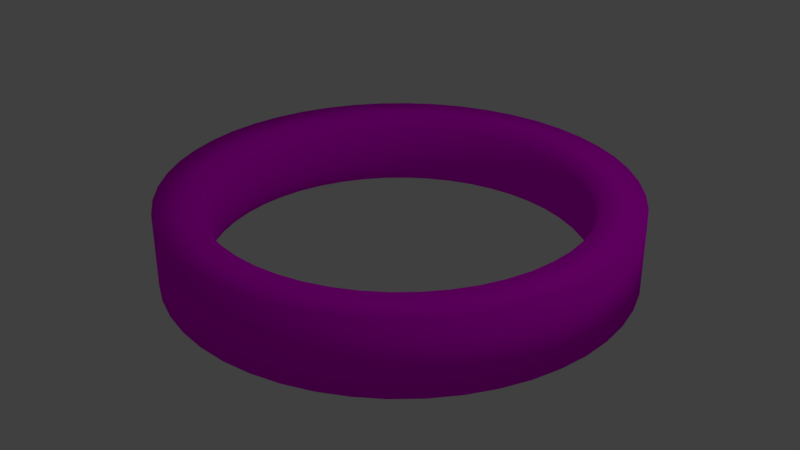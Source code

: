 # Source: 125_decoupler.blend  (saved by Blender 2.78.0; exported with 4.5.12 LTS)
import bpy
from mathutils import Matrix  # noqa: F401  (used for matrix-valued properties, if any)

bpy.ops.wm.read_factory_settings(use_empty=True)
scene = bpy.context.scene
scene.name = 'Scene'

# ---- collections
col_collection_1 = bpy.data.collections.new('Collection 1'); scene.collection.children.link(col_collection_1)

# ---- images (referenced by path relative to the original .blend; pixels are not part of the script)
import os
ASSET_DIR = os.environ.get("B2B_ASSET_DIR", "")  # directory of the original .blend (textures are referenced by path, not embedded)
HERE = os.path.dirname(os.path.abspath(__file__))  # packed textures are extracted next to this script under _unpacked/

def load_image(name, relpath, width, height, colorspace="sRGB"):
    """Load a texture the original file referenced (path relative to the .blend, or extracted next to this script)."""
    p = next((c for c in (os.path.join(HERE, relpath), os.path.join(ASSET_DIR, relpath)) if relpath and os.path.exists(c)), "")
    if p:
        img = bpy.data.images.load(p, check_existing=True)
        img.name = name
    else:  # same state as the original file: an image datablock whose file is absent (Cycles renders it pink)
        img = bpy.data.images.new(name, width, height)
        img.source = "FILE"
        img.filepath = "//" + (relpath or name)
    img.colorspace_settings.name = colorspace
    return img
img_decoupler = load_image('decoupler', '125_decoupler.png', 1024, 1024, 'sRGB')

# ---- materials (node trees are filled in below, after node groups)
mat_material = bpy.data.materials.new('Material')
mat_material.alpha_threshold = 0.0
mat_material.roughness = 0.5
mat_material.line_color = (0.0, 0.0, 0.0, 1.0)

# ---- material node trees
mat_material.use_nodes = True; mat_material.node_tree.nodes.clear()
_N = mat_material.node_tree.nodes; _L = mat_material.node_tree.links
n0 = _N.new('ShaderNodeOutputMaterial'); n0.name = 'Material Output'; n0.location = (300, 300)
n1 = _N.new('ShaderNodeBsdfDiffuse'); n1.name = 'Diffuse BSDF'; n1.location = (10, 300)
n2 = _N.new('ShaderNodeTexImage'); n2.name = 'Image Texture'; n2.location = (-200, 277)
n2.width = 140
n2.image = img_decoupler
_L.new(n1.outputs[0], n0.inputs[0])
_L.new(n2.outputs[0], n1.inputs[0])
n0.is_active_output = True

# ---- world
world_world = bpy.data.worlds.new('World'); scene.world = world_world
world_world.color = (0.05088, 0.05088, 0.05088)
world_world.use_sun_shadow = False
world_world.sun_shadow_jitter_overblur = 0.0
world_world.cycles.sampling_method = 'MANUAL'

# ---- lights
light_lamp = bpy.data.lights.new('Lamp', 'POINT')
light_lamp.transmission_factor = 0.0
light_lamp.cutoff_distance = 30.0
light_lamp.energy = 100.0
light_lamp.shadow_buffer_clip_start = 1.001
light_lamp.shadow_soft_size = 0.1
light_lamp.shadow_maximum_resolution = 0.006
light_lamp.use_absolute_resolution = True

# ---- meshes
me_torus = bpy.data.meshes.new('Torus')
me_torus.from_pydata([(1.365, 0.0, 0.2165), (1.115, 0.0, 0.2165), (1.115, 0.0, -0.2165), (1.365, 0.0, -0.2165), (1.353, 0.1782, 0.2165), (1.105, 0.1455, 0.2165), (1.105, 0.1455, -0.2165), (1.353, 0.1782, -0.2165), (1.318, 0.3533, 0.2165), (1.077, 0.2886, 0.2165), (1.077, 0.2886, -0.2165), (1.318, 0.3533, -0.2165), (1.261, 0.5224, 0.2165), (1.03, 0.4267, 0.2165), (1.03, 0.4267, -0.2165), (1.261, 0.5224, -0.2165), (1.182, 0.6825, 0.2165), (0.9656, 0.5575, 0.2165), (0.9656, 0.5575, -0.2165), (1.182, 0.6825, -0.2165), (1.083, 0.831, 0.2165), (0.8846, 0.6788, 0.2165), (0.8846, 0.6788, -0.2165), (1.083, 0.831, -0.2165), (0.9652, 0.9652, 0.2165), (0.7884, 0.7884, 0.2165), (0.7884, 0.7884, -0.2165), (0.9652, 0.9652, -0.2165), (0.831, 1.083, 0.2165), (0.6788, 0.8846, 0.2165), (0.6788, 0.8846, -0.2165), (0.831, 1.083, -0.2165), (0.6825, 1.182, 0.2165), (0.5575, 0.9656, 0.2165), (0.5575, 0.9656, -0.2165), (0.6825, 1.182, -0.2165), (0.5224, 1.261, 0.2165), (0.4267, 1.03, 0.2165), (0.4267, 1.03, -0.2165), (0.5224, 1.261, -0.2165), (0.3533, 1.318, 0.2165), (0.2886, 1.077, 0.2165), (0.2886, 1.077, -0.2165), (0.3533, 1.318, -0.2165), (0.1782, 1.353, 0.2165), (0.1455, 1.105, 0.2165), (0.1455, 1.105, -0.2165), (0.1782, 1.353, -0.2165), (1.192e-07, 1.365, 0.2165), (5.96e-08, 1.115, 0.2165), (5.96e-08, 1.115, -0.2165), (1.192e-07, 1.365, -0.2165), (-0.1782, 1.353, 0.2165), (-0.1455, 1.105, 0.2165), (-0.1455, 1.105, -0.2165), (-0.1782, 1.353, -0.2165), (-0.3533, 1.318, 0.2165), (-0.2886, 1.077, 0.2165), (-0.2886, 1.077, -0.2165), (-0.3533, 1.318, -0.2165), (-0.5224, 1.261, 0.2165), (-0.4267, 1.03, 0.2165), (-0.4267, 1.03, -0.2165), (-0.5224, 1.261, -0.2165), (-0.6825, 1.182, 0.2165), (-0.5575, 0.9656, 0.2165), (-0.5575, 0.9656, -0.2165), (-0.6825, 1.182, -0.2165), (-0.831, 1.083, 0.2165), (-0.6788, 0.8846, 0.2165), (-0.6788, 0.8846, -0.2165), (-0.831, 1.083, -0.2165), (-0.9652, 0.9652, 0.2165), (-0.7884, 0.7884, 0.2165), (-0.7884, 0.7884, -0.2165), (-0.9652, 0.9652, -0.2165), (-1.083, 0.831, 0.2165), (-0.8846, 0.6788, 0.2165), (-0.8846, 0.6788, -0.2165), (-1.083, 0.831, -0.2165), (-1.182, 0.6825, 0.2165), (-0.9656, 0.5575, 0.2165), (-0.9656, 0.5575, -0.2165), (-1.182, 0.6825, -0.2165), (-1.261, 0.5224, 0.2165), (-1.03, 0.4267, 0.2165), (-1.03, 0.4267, -0.2165), (-1.261, 0.5224, -0.2165), (-1.318, 0.3533, 0.2165), (-1.077, 0.2886, 0.2165), (-1.077, 0.2886, -0.2165), (-1.318, 0.3533, -0.2165), (-1.353, 0.1782, 0.2165), (-1.105, 0.1455, 0.2165), (-1.105, 0.1455, -0.2165), (-1.353, 0.1782, -0.2165), (-1.365, 1.193e-07, 0.2165), (-1.115, 9.748e-08, 0.2165), (-1.115, 9.748e-08, -0.2165), (-1.365, 1.193e-07, -0.2165), (-1.353, -0.1782, 0.2165), (-1.105, -0.1455, 0.2165), (-1.105, -0.1455, -0.2165), (-1.353, -0.1782, -0.2165), (-1.318, -0.3533, 0.2165), (-1.077, -0.2886, 0.2165), (-1.077, -0.2886, -0.2165), (-1.318, -0.3533, -0.2165), (-1.261, -0.5224, 0.2165), (-1.03, -0.4267, 0.2165), (-1.03, -0.4267, -0.2165), (-1.261, -0.5224, -0.2165), (-1.182, -0.6825, 0.2165), (-0.9656, -0.5575, 0.2165), (-0.9656, -0.5575, -0.2165), (-1.182, -0.6825, -0.2165), (-1.083, -0.831, 0.2165), (-0.8846, -0.6788, 0.2165), (-0.8846, -0.6788, -0.2165), (-1.083, -0.831, -0.2165), (-0.9652, -0.9652, 0.2165), (-0.7884, -0.7884, 0.2165), (-0.7884, -0.7884, -0.2165), (-0.9652, -0.9652, -0.2165), (-0.831, -1.083, 0.2165), (-0.6788, -0.8846, 0.2165), (-0.6788, -0.8846, -0.2165), (-0.831, -1.083, -0.2165), (-0.6825, -1.182, 0.2165), (-0.5575, -0.9656, 0.2165), (-0.5575, -0.9656, -0.2165), (-0.6825, -1.182, -0.2165), (-0.5224, -1.261, 0.2165), (-0.4267, -1.03, 0.2165), (-0.4267, -1.03, -0.2165), (-0.5224, -1.261, -0.2165), (-0.3533, -1.318, 0.2165), (-0.2886, -1.077, 0.2165), (-0.2886, -1.077, -0.2165), (-0.3533, -1.318, -0.2165), (-0.1782, -1.353, 0.2165), (-0.1455, -1.105, 0.2165), (-0.1455, -1.105, -0.2165), (-0.1782, -1.353, -0.2165), (1.192e-07, -1.365, 0.2165), (5.96e-08, -1.115, 0.2165), (5.96e-08, -1.115, -0.2165), (1.192e-07, -1.365, -0.2165), (0.1782, -1.353, 0.2165), (0.1455, -1.105, 0.2165), (0.1455, -1.105, -0.2165), (0.1782, -1.353, -0.2165), (0.3533, -1.318, 0.2165), (0.2886, -1.077, 0.2165), (0.2886, -1.077, -0.2165), (0.3533, -1.318, -0.2165), (0.5224, -1.261, 0.2165), (0.4267, -1.03, 0.2165), (0.4267, -1.03, -0.2165), (0.5224, -1.261, -0.2165), (0.6825, -1.182, 0.2165), (0.5575, -0.9656, 0.2165), (0.5575, -0.9656, -0.2165), (0.6825, -1.182, -0.2165), (0.831, -1.083, 0.2165), (0.6788, -0.8846, 0.2165), (0.6788, -0.8846, -0.2165), (0.831, -1.083, -0.2165), (0.9652, -0.9652, 0.2165), (0.7884, -0.7884, 0.2165), (0.7884, -0.7884, -0.2165), (0.9652, -0.9652, -0.2165), (1.083, -0.831, 0.2165), (0.8846, -0.6788, 0.2165), (0.8846, -0.6788, -0.2165), (1.083, -0.831, -0.2165), (1.182, -0.6825, 0.2165), (0.9656, -0.5575, 0.2165), (0.9656, -0.5575, -0.2165), (1.182, -0.6825, -0.2165), (1.261, -0.5224, 0.2165), (1.03, -0.4267, 0.2165), (1.03, -0.4267, -0.2165), (1.261, -0.5224, -0.2165), (1.318, -0.3533, 0.2165), (1.077, -0.2886, 0.2165), (1.077, -0.2886, -0.2165), (1.318, -0.3533, -0.2165), (1.353, -0.1782, 0.2165), (1.105, -0.1455, 0.2165), (1.105, -0.1455, -0.2165), (1.353, -0.1782, -0.2165), (1.08, 0.0, 0.1562), (1.08, 0.0, -0.1562), (1.047, 0.0, 0.05716), (1.047, 0.0, -0.05716), (1.071, 0.141, -0.1562), (1.071, 0.141, 0.1562), (1.038, 0.1367, -0.05716), (1.038, 0.1367, 0.05716), (1.043, 0.2796, -0.1562), (1.043, 0.2796, 0.1562), (1.011, 0.271, -0.05716), (1.011, 0.271, 0.05716), (0.9979, 0.4134, -0.1562), (0.9979, 0.4134, 0.1562), (0.9674, 0.4007, -0.05716), (0.9674, 0.4007, 0.05716), (0.9354, 0.5401, 0.1562), (0.9354, 0.5401, -0.1562), (0.9069, 0.5236, 0.05716), (0.9069, 0.5236, -0.05716), (0.8569, 0.6576, 0.1562), (0.8569, 0.6576, -0.1562), (0.8308, 0.6375, 0.05716), (0.8308, 0.6375, -0.05716), (0.7638, 0.7638, -0.1562), (0.7638, 0.7638, 0.1562), (0.7405, 0.7405, -0.05716), (0.7405, 0.7405, 0.05716), (0.6576, 0.8569, -0.1562), (0.6576, 0.8569, 0.1562), (0.6375, 0.8308, -0.05716), (0.6375, 0.8308, 0.05716), (0.5401, 0.9354, -0.1562), (0.5401, 0.9354, 0.1562), (0.5236, 0.9069, -0.05716), (0.5236, 0.9069, 0.05716), (0.4134, 0.9979, 0.1562), (0.4134, 0.9979, -0.1562), (0.4007, 0.9674, 0.05716), (0.4007, 0.9674, -0.05716), (0.2796, 1.043, -0.1562), (0.2796, 1.043, 0.1562), (0.271, 1.011, -0.05716), (0.271, 1.011, 0.05716), (0.141, 1.071, -0.1562), (0.141, 1.071, 0.1562), (0.1367, 1.038, -0.05716), (0.1367, 1.038, 0.05716), (6.791e-08, 1.08, 0.1562), (6.791e-08, 1.08, -0.1562), (7.579e-08, 1.047, 0.05716), (7.579e-08, 1.047, -0.05716), (-0.141, 1.071, 0.1562), (-0.141, 1.071, -0.1562), (-0.1367, 1.038, 0.05716), (-0.1367, 1.038, -0.05716), (-0.2796, 1.043, -0.1562), (-0.2796, 1.043, 0.1562), (-0.271, 1.011, -0.05716), (-0.271, 1.011, 0.05716), (-0.4134, 0.9979, 0.1562), (-0.4134, 0.9979, -0.1562), (-0.4007, 0.9674, 0.05716), (-0.4007, 0.9674, -0.05716), (-0.5401, 0.9354, 0.1562), (-0.5401, 0.9354, -0.1562), (-0.5236, 0.9069, 0.05716), (-0.5236, 0.9069, -0.05716), (-0.6576, 0.8569, 0.1562), (-0.6576, 0.8569, -0.1562), (-0.6375, 0.8308, 0.05716), (-0.6375, 0.8308, -0.05716), (-0.7638, 0.7638, 0.1562), (-0.7638, 0.7638, -0.1562), (-0.7405, 0.7405, 0.05716), (-0.7405, 0.7405, -0.05716), (-0.8569, 0.6576, -0.1562), (-0.8569, 0.6576, 0.1562), (-0.8308, 0.6375, -0.05716), (-0.8308, 0.6375, 0.05716), (-0.9354, 0.5401, 0.1562), (-0.9354, 0.5401, -0.1562), (-0.9069, 0.5236, 0.05716), (-0.9069, 0.5236, -0.05716), (-0.9979, 0.4134, -0.1562), (-0.9979, 0.4134, 0.1562), (-0.9674, 0.4007, -0.05716), (-0.9674, 0.4007, 0.05716), (-1.043, 0.2796, -0.1562), (-1.043, 0.2796, 0.1562), (-1.011, 0.271, -0.05716), (-1.011, 0.271, 0.05716), (-1.071, 0.141, 0.1562), (-1.071, 0.141, -0.1562), (-1.038, 0.1367, 0.05716), (-1.038, 0.1367, -0.05716), (-1.08, 9.443e-08, -0.1562), (-1.08, 9.443e-08, 0.1562), (-1.047, 9.174e-08, -0.05716), (-1.047, 9.174e-08, 0.05716), (-1.071, -0.141, -0.1562), (-1.071, -0.141, 0.1562), (-1.038, -0.1367, -0.05716), (-1.038, -0.1367, 0.05716), (-1.043, -0.2796, 0.1562), (-1.043, -0.2796, -0.1562), (-1.011, -0.271, 0.05716), (-1.011, -0.271, -0.05716), (-0.9979, -0.4134, -0.1562), (-0.9979, -0.4134, 0.1562), (-0.9674, -0.4007, -0.05716), (-0.9674, -0.4007, 0.05716), (-0.9354, -0.5401, 0.1562), (-0.9354, -0.5401, -0.1562), (-0.9069, -0.5236, 0.05716), (-0.9069, -0.5236, -0.05716), (-0.8569, -0.6576, -0.1562), (-0.8569, -0.6576, 0.1562), (-0.8308, -0.6375, -0.05716), (-0.8308, -0.6375, 0.05716), (-0.7638, -0.7638, -0.1562), (-0.7638, -0.7638, 0.1562), (-0.7405, -0.7405, -0.05716), (-0.7405, -0.7405, 0.05716), (-0.6576, -0.8569, -0.1562), (-0.6576, -0.8569, 0.1562), (-0.6375, -0.8308, -0.05716), (-0.6375, -0.8308, 0.05716), (-0.5401, -0.9354, 0.1562), (-0.5401, -0.9354, -0.1562), (-0.5236, -0.9069, 0.05716), (-0.5236, -0.9069, -0.05716), (-0.4134, -0.9979, 0.1562), (-0.4134, -0.9979, -0.1562), (-0.4007, -0.9674, 0.05716), (-0.4007, -0.9674, -0.05716), (-0.2796, -1.043, -0.1562), (-0.2796, -1.043, 0.1562), (-0.271, -1.011, -0.05716), (-0.271, -1.011, 0.05716), (-0.141, -1.071, 0.1562), (-0.141, -1.071, -0.1562), (-0.1367, -1.038, 0.05716), (-0.1367, -1.038, -0.05716), (6.791e-08, -1.08, 0.1562), (6.791e-08, -1.08, -0.1562), (7.59e-08, -1.047, 0.05716), (7.59e-08, -1.047, -0.05716), (0.141, -1.071, 0.1562), (0.141, -1.071, -0.1562), (0.1367, -1.038, 0.05716), (0.1367, -1.038, -0.05716), (0.2796, -1.043, 0.1562), (0.2796, -1.043, -0.1562), (0.271, -1.011, 0.05716), (0.271, -1.011, -0.05716), (0.4134, -0.9979, -0.1562), (0.4134, -0.9979, 0.1562), (0.4007, -0.9674, -0.05716), (0.4007, -0.9674, 0.05716), (0.5401, -0.9354, 0.1562), (0.5401, -0.9354, -0.1562), (0.5236, -0.9069, 0.05716), (0.5236, -0.9069, -0.05716), (0.6576, -0.8569, 0.1562), (0.6576, -0.8569, -0.1562), (0.6375, -0.8308, 0.05716), (0.6375, -0.8308, -0.05716), (0.7638, -0.7638, 0.1562), (0.7638, -0.7638, -0.1562), (0.7405, -0.7405, 0.05716), (0.7405, -0.7405, -0.05716), (0.8569, -0.6576, -0.1562), (0.8569, -0.6576, 0.1562), (0.8308, -0.6375, -0.05716), (0.8308, -0.6375, 0.05716), (0.9354, -0.5401, -0.1562), (0.9354, -0.5401, 0.1562), (0.9069, -0.5236, -0.05716), (0.9069, -0.5236, 0.05716), (0.9979, -0.4134, -0.1562), (0.9979, -0.4134, 0.1562), (0.9674, -0.4007, -0.05716), (0.9674, -0.4007, 0.05716), (1.043, -0.2796, 0.1562), (1.043, -0.2796, -0.1562), (1.011, -0.271, 0.05716), (1.011, -0.271, -0.05716), (1.071, -0.141, -0.1562), (1.071, -0.141, 0.1562), (1.038, -0.1367, -0.05716), (1.038, -0.1367, 0.05716)], [], [(103, 107, 104, 100), (0, 4, 5, 1), (5, 9, 201, 197), (1, 5, 197, 192), (2, 6, 7, 3), (87, 91, 88, 84), (4, 8, 9, 5), (196, 200, 10, 6), (200, 204, 14, 10), (6, 10, 11, 7), (67, 71, 68, 64), (8, 12, 13, 9), (204, 209, 18, 14), (9, 13, 205, 201), (10, 14, 15, 11), (139, 143, 140, 136), (12, 16, 17, 13), (209, 213, 22, 18), (13, 17, 208, 205), (14, 18, 19, 15), (43, 47, 44, 40), (16, 20, 21, 17), (213, 216, 26, 22), (17, 21, 212, 208), (18, 22, 23, 19), (135, 139, 136, 132), (20, 24, 25, 21), (25, 29, 221, 217), (21, 25, 217, 212), (22, 26, 27, 23), (83, 87, 84, 80), (24, 28, 29, 25), (216, 220, 30, 26), (220, 224, 34, 30), (26, 30, 31, 27), (15, 19, 16, 12), (28, 32, 33, 29), (224, 229, 38, 34), (29, 33, 225, 221), (30, 34, 35, 31), (19, 23, 20, 16), (32, 36, 37, 33), (229, 232, 42, 38), (33, 37, 228, 225), (34, 38, 39, 35), (7, 11, 8, 4), (36, 40, 41, 37), (41, 45, 237, 233), (37, 41, 233, 228), (38, 42, 43, 39), (0, 3, 7, 4), (40, 44, 45, 41), (232, 236, 46, 42), (45, 49, 240, 237), (42, 46, 47, 43), (79, 83, 80, 76), (44, 48, 49, 45), (236, 241, 50, 46), (241, 245, 54, 50), (46, 50, 51, 47), (11, 15, 12, 8), (48, 52, 53, 49), (53, 57, 249, 244), (49, 53, 244, 240), (50, 54, 55, 51), (187, 191, 188, 184), (52, 56, 57, 53), (245, 248, 58, 54), (248, 253, 62, 58), (54, 58, 59, 55), (151, 155, 152, 148), (56, 60, 61, 57), (61, 65, 256, 252), (57, 61, 252, 249), (58, 62, 63, 59), (47, 51, 48, 44), (60, 64, 65, 61), (253, 257, 66, 62), (65, 69, 260, 256), (62, 66, 67, 63), (27, 31, 28, 24), (64, 68, 69, 65), (257, 261, 70, 66), (261, 265, 74, 70), (66, 70, 71, 67), (39, 43, 40, 36), (68, 72, 73, 69), (73, 77, 269, 264), (69, 73, 264, 260), (70, 74, 75, 71), (155, 159, 156, 152), (72, 76, 77, 73), (265, 268, 78, 74), (268, 273, 82, 78), (74, 78, 79, 75), (31, 35, 32, 28), (76, 80, 81, 77), (81, 85, 277, 272), (77, 81, 272, 269), (78, 82, 83, 79), (111, 115, 112, 108), (80, 84, 85, 81), (273, 276, 86, 82), (276, 280, 90, 86), (82, 86, 87, 83), (123, 127, 124, 120), (84, 88, 89, 85), (280, 285, 94, 90), (85, 89, 281, 277), (86, 90, 91, 87), (191, 3, 0, 188), (88, 92, 93, 89), (93, 97, 289, 284), (89, 93, 284, 281), (90, 94, 95, 91), (143, 147, 144, 140), (92, 96, 97, 93), (285, 288, 98, 94), (288, 292, 102, 98), (94, 98, 99, 95), (75, 79, 76, 72), (96, 100, 101, 97), (292, 297, 106, 102), (97, 101, 293, 289), (98, 102, 103, 99), (23, 27, 24, 20), (100, 104, 105, 101), (105, 109, 301, 296), (101, 105, 296, 293), (102, 106, 107, 103), (167, 171, 168, 164), (104, 108, 109, 105), (297, 300, 110, 106), (300, 305, 114, 110), (106, 110, 111, 107), (127, 131, 128, 124), (108, 112, 113, 109), (113, 117, 309, 304), (109, 113, 304, 301), (110, 114, 115, 111), (183, 187, 184, 180), (112, 116, 117, 113), (305, 308, 118, 114), (308, 312, 122, 118), (114, 118, 119, 115), (35, 39, 36, 32), (116, 120, 121, 117), (312, 316, 126, 122), (117, 121, 313, 309), (118, 122, 123, 119), (120, 124, 125, 121), (125, 129, 320, 317), (121, 125, 317, 313), (122, 126, 127, 123), (95, 99, 96, 92), (124, 128, 129, 125), (316, 321, 130, 126), (321, 325, 134, 130), (126, 130, 131, 127), (163, 167, 164, 160), (128, 132, 133, 129), (133, 137, 329, 324), (129, 133, 324, 320), (130, 134, 135, 131), (55, 59, 56, 52), (132, 136, 137, 133), (325, 328, 138, 134), (328, 333, 142, 138), (134, 138, 139, 135), (115, 119, 116, 112), (136, 140, 141, 137), (333, 337, 146, 142), (137, 141, 332, 329), (138, 142, 143, 139), (159, 163, 160, 156), (140, 144, 145, 141), (337, 341, 150, 146), (141, 145, 336, 332), (142, 146, 147, 143), (131, 135, 132, 128), (144, 148, 149, 145), (341, 345, 154, 150), (145, 149, 340, 336), (146, 150, 151, 147), (171, 175, 172, 168), (148, 152, 153, 149), (153, 157, 349, 344), (149, 153, 344, 340), (150, 154, 155, 151), (59, 63, 60, 56), (152, 156, 157, 153), (345, 348, 158, 154), (348, 353, 162, 158), (154, 158, 159, 155), (179, 183, 180, 176), (156, 160, 161, 157), (353, 357, 166, 162), (157, 161, 352, 349), (158, 162, 163, 159), (175, 179, 176, 172), (160, 164, 165, 161), (357, 361, 170, 166), (161, 165, 356, 352), (162, 166, 167, 163), (71, 75, 72, 68), (164, 168, 169, 165), (169, 173, 365, 360), (165, 169, 360, 356), (166, 170, 171, 167), (119, 123, 120, 116), (168, 172, 173, 169), (361, 364, 174, 170), (173, 177, 369, 365), (170, 174, 175, 171), (51, 55, 52, 48), (172, 176, 177, 173), (364, 368, 178, 174), (368, 372, 182, 178), (174, 178, 179, 175), (63, 67, 64, 60), (176, 180, 181, 177), (372, 377, 186, 182), (177, 181, 373, 369), (178, 182, 183, 179), (99, 103, 100, 96), (180, 184, 185, 181), (377, 380, 190, 186), (181, 185, 376, 373), (182, 186, 187, 183), (107, 111, 108, 104), (184, 188, 189, 185), (185, 189, 381, 376), (186, 190, 191, 187), (147, 151, 148, 144), (188, 0, 1, 189), (380, 193, 2, 190), (193, 196, 6, 2), (190, 2, 3, 191), (91, 95, 92, 88), (225, 228, 230, 227), (227, 230, 231, 226), (226, 231, 229, 224), (205, 208, 210, 207), (207, 210, 211, 206), (206, 211, 209, 204), (301, 304, 306, 303), (303, 306, 307, 302), (302, 307, 305, 300), (329, 332, 334, 331), (331, 334, 335, 330), (330, 335, 333, 328), (193, 380, 382, 195), (195, 382, 383, 194), (194, 383, 381, 192), (349, 352, 354, 351), (351, 354, 355, 350), (350, 355, 353, 348), (208, 212, 214, 210), (210, 214, 215, 211), (211, 215, 213, 209), (281, 284, 286, 283), (283, 286, 287, 282), (282, 287, 285, 280), (317, 320, 322, 319), (319, 322, 323, 318), (318, 323, 321, 316), (221, 225, 227, 223), (223, 227, 226, 222), (222, 226, 224, 220), (373, 376, 378, 375), (375, 378, 379, 374), (374, 379, 377, 372), (249, 252, 254, 251), (251, 254, 255, 250), (250, 255, 253, 248), (269, 272, 274, 271), (271, 274, 275, 270), (270, 275, 273, 268), (201, 205, 207, 203), (203, 207, 206, 202), (202, 206, 204, 200), (252, 256, 258, 254), (254, 258, 259, 255), (255, 259, 257, 253), (313, 317, 319, 315), (315, 319, 318, 314), (314, 318, 316, 312), (369, 373, 375, 371), (371, 375, 374, 370), (370, 374, 372, 368), (293, 296, 298, 295), (295, 298, 299, 294), (294, 299, 297, 292), (332, 336, 338, 334), (334, 338, 339, 335), (335, 339, 337, 333), (277, 281, 283, 279), (279, 283, 282, 278), (278, 282, 280, 276), (296, 301, 303, 298), (298, 303, 302, 299), (299, 302, 300, 297), (352, 356, 358, 354), (354, 358, 359, 355), (355, 359, 357, 353), (336, 340, 342, 338), (338, 342, 343, 339), (339, 343, 341, 337), (237, 240, 242, 239), (239, 242, 243, 238), (238, 243, 241, 236), (256, 260, 262, 258), (258, 262, 263, 259), (259, 263, 261, 257), (217, 221, 223, 219), (219, 223, 222, 218), (218, 222, 220, 216), (272, 277, 279, 274), (274, 279, 278, 275), (275, 278, 276, 273), (197, 201, 203, 199), (199, 203, 202, 198), (198, 202, 200, 196), (289, 293, 295, 291), (291, 295, 294, 290), (290, 294, 292, 288), (233, 237, 239, 235), (235, 239, 238, 234), (234, 238, 236, 232), (309, 313, 315, 311), (311, 315, 314, 310), (310, 314, 312, 308), (240, 244, 246, 242), (242, 246, 247, 243), (243, 247, 245, 241), (320, 324, 326, 322), (322, 326, 327, 323), (323, 327, 325, 321), (365, 369, 371, 367), (367, 371, 370, 366), (366, 370, 368, 364), (340, 344, 346, 342), (342, 346, 347, 343), (343, 347, 345, 341), (356, 360, 362, 358), (358, 362, 363, 359), (359, 363, 361, 357), (260, 264, 266, 262), (262, 266, 267, 263), (263, 267, 265, 261), (360, 365, 367, 362), (362, 367, 366, 363), (363, 366, 364, 361), (304, 309, 311, 306), (306, 311, 310, 307), (307, 310, 308, 305), (212, 217, 219, 214), (214, 219, 218, 215), (215, 218, 216, 213), (284, 289, 291, 286), (286, 291, 290, 287), (287, 290, 288, 285), (228, 233, 235, 230), (230, 235, 234, 231), (231, 234, 232, 229), (192, 197, 199, 194), (194, 199, 198, 195), (195, 198, 196, 193), (344, 349, 351, 346), (346, 351, 350, 347), (347, 350, 348, 345), (324, 329, 331, 326), (326, 331, 330, 327), (327, 330, 328, 325), (376, 381, 383, 378), (378, 383, 382, 379), (379, 382, 380, 377), (264, 269, 271, 266), (266, 271, 270, 267), (267, 270, 268, 265), (244, 249, 251, 246), (246, 251, 250, 247), (247, 250, 248, 245), (189, 1, 192, 381)])
me_torus.polygons.foreach_set('use_smooth', [True] * 384)
_uv = me_torus.uv_layers.new(name='UVMap')
_uv.uv.foreach_set('vector', [0.6827, 0.7771, 0.6827, 0.7516, 0.5917, 0.7516, 0.5917, 0.7771, 0.03529, 0.8584, 0.02092, 0.8288, 0.0707, 0.8144, 0.08243, 0.8386, 0.9027, 0.2833, 0.9027, 0.2625, 0.9153, 0.259, 0.9153, 0.2791, 0.89, 0.5998, 0.89, 0.6184, 0.8773, 0.6137, 0.8773, 0.5957, 0.08243, 0.1614, 0.0707, 0.1856, 0.02092, 0.1712, 0.03529, 0.1416, 0.6827, 0.292, 0.6827, 0.3216, 0.5917, 0.3216, 0.5917, 0.292, 0.02092, 0.8288, 0.01121, 0.7978, 0.06276, 0.7891, 0.0707, 0.8144, 0.981, 0.2791, 0.981, 0.259, 0.9937, 0.2625, 0.9937, 0.2833, 0.981, 0.259, 0.981, 0.237, 0.9937, 0.2398, 0.9937, 0.2625, 0.0707, 0.1856, 0.06276, 0.2109, 0.01121, 0.2022, 0.02092, 0.1712, 0.6827, 0.1344, 0.6827, 0.1653, 0.5917, 0.1653, 0.5917, 0.1344, 0.01121, 0.7978, 0.006308, 0.766, 0.05876, 0.7631, 0.06276, 0.7891, 0.981, 0.237, 0.981, 0.2136, 0.9937, 0.2156, 0.9937, 0.2398, 0.9027, 0.2625, 0.9027, 0.2398, 0.9153, 0.237, 0.9153, 0.259, 0.06276, 0.2109, 0.05876, 0.2369, 0.006308, 0.234, 0.01121, 0.2022, 0.6827, 0.507, 0.6827, 0.4792, 0.5917, 0.4792, 0.5917, 0.507, 0.006308, 0.766, 0.006308, 0.734, 0.05876, 0.7369, 0.05876, 0.7631, 0.981, 0.2136, 0.981, 0.1891, 0.9937, 0.1903, 0.9937, 0.2156, 0.9027, 0.2398, 0.9027, 0.2156, 0.9153, 0.2136, 0.9153, 0.237, 0.05876, 0.2369, 0.05876, 0.2631, 0.006308, 0.266, 0.006308, 0.234, 0.6953, 0.4405, 0.6953, 0.4127, 0.7864, 0.4127, 0.7864, 0.4405, 0.006308, 0.734, 0.01121, 0.7022, 0.06276, 0.7109, 0.05876, 0.7369, 0.981, 0.1891, 0.981, 0.1639, 0.9937, 0.1643, 0.9937, 0.1903, 0.9027, 0.2156, 0.9027, 0.1903, 0.9153, 0.1891, 0.9153, 0.2136, 0.05876, 0.2631, 0.06276, 0.2891, 0.01121, 0.2978, 0.006308, 0.266, 0.6827, 0.5366, 0.6827, 0.507, 0.5917, 0.507, 0.5917, 0.5366, 0.01121, 0.7022, 0.02092, 0.6712, 0.0707, 0.6856, 0.06276, 0.7109, 0.9027, 0.1643, 0.9027, 0.1381, 0.9153, 0.1385, 0.9153, 0.1639, 0.9027, 0.1903, 0.9027, 0.1643, 0.9153, 0.1639, 0.9153, 0.1891, 0.06276, 0.2891, 0.0707, 0.3144, 0.02092, 0.3288, 0.01121, 0.2978, 0.6827, 0.261, 0.6827, 0.292, 0.5917, 0.292, 0.5917, 0.261, 0.02092, 0.6712, 0.03529, 0.6416, 0.08243, 0.6614, 0.0707, 0.6856, 0.981, 0.1639, 0.981, 0.1385, 0.9937, 0.1381, 0.9937, 0.1643, 0.981, 0.1385, 0.981, 0.1134, 0.9937, 0.1122, 0.9937, 0.1381, 0.0707, 0.3144, 0.08243, 0.3386, 0.03529, 0.3584, 0.02092, 0.3288, 0.6953, 0.6573, 0.6953, 0.6277, 0.7864, 0.6277, 0.7864, 0.6573, 0.03529, 0.6416, 0.05406, 0.6138, 0.09776, 0.6388, 0.08243, 0.6614, 0.981, 0.1134, 0.981, 0.08888, 0.9937, 0.08687, 0.9937, 0.1122, 0.9027, 0.1381, 0.9027, 0.1122, 0.9153, 0.1134, 0.9153, 0.1385, 0.08243, 0.3386, 0.09776, 0.3612, 0.05406, 0.3862, 0.03529, 0.3584, 0.6953, 0.6277, 0.6953, 0.5967, 0.7864, 0.5967, 0.7864, 0.6277, 0.05406, 0.6138, 0.07691, 0.5884, 0.1164, 0.618, 0.09776, 0.6388, 0.981, 0.08888, 0.981, 0.06544, 0.9937, 0.06267, 0.9937, 0.08687, 0.9027, 0.1122, 0.9027, 0.08687, 0.9153, 0.08888, 0.9153, 0.1134, 0.09776, 0.3612, 0.1164, 0.382, 0.07691, 0.4116, 0.05406, 0.3862, 0.6953, 0.7106, 0.6953, 0.6851, 0.7864, 0.6851, 0.7864, 0.7106, 0.07691, 0.5884, 0.1035, 0.5657, 0.1381, 0.5995, 0.1164, 0.618, 0.9027, 0.06267, 0.9027, 0.03998, 0.9153, 0.04346, 0.9153, 0.06544, 0.9027, 0.08687, 0.9027, 0.06267, 0.9153, 0.06544, 0.9153, 0.08888, 0.1164, 0.382, 0.1381, 0.4005, 0.1035, 0.4343, 0.07691, 0.4116, 0.7864, 0.7332, 0.6953, 0.7332, 0.6953, 0.7106, 0.7864, 0.7106, 0.1035, 0.5657, 0.1332, 0.5462, 0.1624, 0.5835, 0.1381, 0.5995, 0.981, 0.06544, 0.981, 0.04346, 0.9937, 0.03998, 0.9937, 0.06267, 0.9027, 0.03998, 0.9027, 0.0192, 0.9153, 0.02333, 0.9153, 0.04346, 0.1381, 0.4005, 0.1624, 0.4165, 0.1332, 0.4538, 0.1035, 0.4343, 0.6827, 0.2292, 0.6827, 0.261, 0.5917, 0.261, 0.5917, 0.2292, 0.1332, 0.5462, 0.1658, 0.5301, 0.189, 0.5704, 0.1624, 0.5835, 0.981, 0.04346, 0.981, 0.02333, 0.9937, 0.0192, 0.9937, 0.03998, 0.8773, 0.3018, 0.8773, 0.2838, 0.89, 0.288, 0.89, 0.3065, 0.1624, 0.4165, 0.189, 0.4296, 0.1658, 0.4699, 0.1332, 0.4538, 0.6953, 0.6851, 0.6953, 0.6573, 0.7864, 0.6573, 0.7864, 0.6851, 0.1658, 0.5301, 0.2004, 0.5179, 0.2173, 0.5604, 0.189, 0.5704, 0.799, 0.288, 0.799, 0.2672, 0.8117, 0.2637, 0.8117, 0.2838, 0.799, 0.3065, 0.799, 0.288, 0.8117, 0.2838, 0.8117, 0.3018, 0.189, 0.4296, 0.2173, 0.4396, 0.2004, 0.4821, 0.1658, 0.4699, 0.7864, 0.3499, 0.7864, 0.3776, 0.6953, 0.3776, 0.6953, 0.3499, 0.2004, 0.5179, 0.2367, 0.5096, 0.247, 0.5536, 0.2173, 0.5604, 0.8773, 0.2838, 0.8773, 0.2637, 0.89, 0.2672, 0.89, 0.288, 0.8773, 0.2637, 0.8773, 0.2417, 0.89, 0.2445, 0.89, 0.2672, 0.2173, 0.4396, 0.247, 0.4464, 0.2367, 0.4904, 0.2004, 0.4821, 0.7864, 0.07982, 0.7864, 0.1053, 0.6953, 0.1053, 0.6953, 0.07982, 0.2367, 0.5096, 0.2739, 0.5054, 0.2774, 0.5502, 0.247, 0.5536, 0.799, 0.2445, 0.799, 0.2203, 0.8117, 0.2183, 0.8117, 0.2417, 0.799, 0.2672, 0.799, 0.2445, 0.8117, 0.2417, 0.8117, 0.2637, 0.247, 0.4464, 0.2774, 0.4498, 0.2739, 0.4946, 0.2367, 0.4904, 0.6953, 0.4127, 0.6953, 0.3873, 0.7864, 0.3873, 0.7864, 0.4127, 0.2739, 0.5054, 0.3115, 0.5054, 0.308, 0.5502, 0.2774, 0.5502, 0.8773, 0.2417, 0.8773, 0.2183, 0.89, 0.2203, 0.89, 0.2445, 0.799, 0.2203, 0.799, 0.195, 0.8117, 0.1938, 0.8117, 0.2183, 0.2774, 0.4498, 0.308, 0.4498, 0.3115, 0.4946, 0.2739, 0.4946, 0.6953, 0.565, 0.6953, 0.5329, 0.7864, 0.5329, 0.7864, 0.565, 0.3115, 0.5054, 0.3487, 0.5096, 0.3384, 0.5536, 0.308, 0.5502, 0.8773, 0.2183, 0.8773, 0.1938, 0.89, 0.195, 0.89, 0.2203, 0.8773, 0.1938, 0.8773, 0.1686, 0.89, 0.169, 0.89, 0.195, 0.308, 0.4498, 0.3384, 0.4464, 0.3487, 0.4904, 0.3115, 0.4946, 0.6953, 0.4701, 0.6953, 0.4405, 0.7864, 0.4405, 0.7864, 0.4701, 0.3487, 0.5096, 0.3849, 0.5179, 0.368, 0.5604, 0.3384, 0.5536, 0.799, 0.169, 0.799, 0.1428, 0.8117, 0.1432, 0.8117, 0.1686, 0.799, 0.195, 0.799, 0.169, 0.8117, 0.1686, 0.8117, 0.1938, 0.3384, 0.4464, 0.368, 0.4396, 0.3849, 0.4821, 0.3487, 0.4904, 0.7864, 0.1053, 0.7864, 0.133, 0.6953, 0.133, 0.6953, 0.1053, 0.3849, 0.5179, 0.4196, 0.5301, 0.3964, 0.5704, 0.368, 0.5604, 0.8773, 0.1686, 0.8773, 0.1432, 0.89, 0.1428, 0.89, 0.169, 0.8773, 0.1432, 0.8773, 0.1181, 0.89, 0.1169, 0.89, 0.1428, 0.368, 0.4396, 0.3964, 0.4296, 0.4196, 0.4699, 0.3849, 0.4821, 0.6953, 0.5329, 0.6953, 0.5011, 0.7864, 0.5011, 0.7864, 0.5329, 0.4196, 0.5301, 0.4521, 0.5462, 0.4229, 0.5835, 0.3964, 0.5704, 0.799, 0.1169, 0.799, 0.09157, 0.8117, 0.09358, 0.8117, 0.1181, 0.799, 0.1428, 0.799, 0.1169, 0.8117, 0.1181, 0.8117, 0.1432, 0.3964, 0.4296, 0.4229, 0.4165, 0.4521, 0.4538, 0.4196, 0.4699, 0.6827, 0.7239, 0.6827, 0.6942, 0.5917, 0.6942, 0.5917, 0.7239, 0.4521, 0.5462, 0.4819, 0.5657, 0.4473, 0.5995, 0.4229, 0.5835, 0.8773, 0.1181, 0.8773, 0.09358, 0.89, 0.09157, 0.89, 0.1169, 0.8773, 0.09358, 0.8773, 0.07014, 0.89, 0.06737, 0.89, 0.09157, 0.4229, 0.4165, 0.4473, 0.4005, 0.4819, 0.4343, 0.4521, 0.4538, 0.6827, 0.6315, 0.6827, 0.5994, 0.5917, 0.5994, 0.5917, 0.6315, 0.4819, 0.5657, 0.5085, 0.5884, 0.4689, 0.618, 0.4473, 0.5995, 0.8773, 0.07014, 0.8773, 0.04816, 0.89, 0.04469, 0.89, 0.06737, 0.799, 0.09157, 0.799, 0.06737, 0.8117, 0.07014, 0.8117, 0.09358, 0.4473, 0.4005, 0.4689, 0.382, 0.5085, 0.4116, 0.4819, 0.4343, 0.7864, 0.3776, 0.7864, 0.4031, 0.6953, 0.4031, 0.6953, 0.3776, 0.5085, 0.5884, 0.5313, 0.6138, 0.4876, 0.6388, 0.4689, 0.618, 0.799, 0.04469, 0.799, 0.02391, 0.8117, 0.02803, 0.8117, 0.04816, 0.799, 0.06737, 0.799, 0.04469, 0.8117, 0.04816, 0.8117, 0.07014, 0.4689, 0.382, 0.4876, 0.3612, 0.5313, 0.3862, 0.5085, 0.4116, 0.6827, 0.4792, 0.6827, 0.4538, 0.5917, 0.4538, 0.5917, 0.4792, 0.5313, 0.6138, 0.5501, 0.6416, 0.5029, 0.6614, 0.4876, 0.6388, 0.8773, 0.04816, 0.8773, 0.02803, 0.89, 0.02391, 0.89, 0.04469, 0.8773, 0.02803, 0.8773, 0.01009, 0.89, 0.005388, 0.89, 0.02391, 0.4876, 0.3612, 0.5029, 0.3386, 0.5501, 0.3584, 0.5313, 0.3862, 0.6827, 0.1971, 0.6827, 0.2292, 0.5917, 0.2292, 0.5917, 0.1971, 0.5501, 0.6416, 0.5644, 0.6712, 0.5147, 0.6856, 0.5029, 0.6614, 0.981, 0.5678, 0.981, 0.5477, 0.9937, 0.5511, 0.9937, 0.5719, 0.799, 0.02391, 0.799, 0.005388, 0.8117, 0.01009, 0.8117, 0.02803, 0.5029, 0.3386, 0.5147, 0.3144, 0.5644, 0.3288, 0.5501, 0.3584, 0.6953, 0.5967, 0.6953, 0.565, 0.7864, 0.565, 0.7864, 0.5967, 0.5644, 0.6712, 0.5742, 0.7022, 0.5226, 0.7109, 0.5147, 0.6856, 0.9027, 0.5511, 0.9027, 0.5284, 0.9153, 0.5257, 0.9153, 0.5477, 0.9027, 0.5719, 0.9027, 0.5511, 0.9153, 0.5477, 0.9153, 0.5678, 0.5147, 0.3144, 0.5226, 0.2891, 0.5742, 0.2978, 0.5644, 0.3288, 0.7864, 0.1936, 0.7864, 0.2254, 0.6953, 0.2254, 0.6953, 0.1936, 0.5742, 0.7022, 0.5791, 0.734, 0.5266, 0.7369, 0.5226, 0.7109, 0.981, 0.5477, 0.981, 0.5257, 0.9937, 0.5284, 0.9937, 0.5511, 0.981, 0.5257, 0.981, 0.5022, 0.9937, 0.5042, 0.9937, 0.5284, 0.5226, 0.2891, 0.5266, 0.2631, 0.5791, 0.266, 0.5742, 0.2978, 0.6827, 0.5994, 0.6827, 0.5676, 0.5917, 0.5676, 0.5917, 0.5994, 0.5791, 0.734, 0.5791, 0.766, 0.5266, 0.7631, 0.5266, 0.7369, 0.9027, 0.5042, 0.9027, 0.4789, 0.9153, 0.4777, 0.9153, 0.5022, 0.9027, 0.5284, 0.9027, 0.5042, 0.9153, 0.5022, 0.9153, 0.5257, 0.5266, 0.2631, 0.5266, 0.2369, 0.5791, 0.234, 0.5791, 0.266, 0.7864, 0.3202, 0.7864, 0.3499, 0.6953, 0.3499, 0.6953, 0.3202, 0.5791, 0.766, 0.5742, 0.7978, 0.5226, 0.7891, 0.5266, 0.7631, 0.981, 0.5022, 0.981, 0.4777, 0.9937, 0.4789, 0.9937, 0.5042, 0.981, 0.4777, 0.981, 0.4526, 0.9937, 0.453, 0.9937, 0.4789, 0.5266, 0.2369, 0.5226, 0.2109, 0.5742, 0.2022, 0.5791, 0.234, 0.6953, 0.5011, 0.6953, 0.4701, 0.7864, 0.4701, 0.7864, 0.5011, 0.5742, 0.7978, 0.5644, 0.8288, 0.5147, 0.8144, 0.5226, 0.7891, 0.981, 0.4526, 0.981, 0.4272, 0.9937, 0.4268, 0.9937, 0.453, 0.9027, 0.4789, 0.9027, 0.453, 0.9153, 0.4526, 0.9153, 0.4777, 0.5226, 0.2109, 0.5147, 0.1856, 0.5644, 0.1712, 0.5742, 0.2022, 0.5644, 0.8288, 0.5501, 0.8584, 0.5029, 0.8386, 0.5147, 0.8144, 0.9027, 0.4268, 0.9027, 0.4008, 0.9153, 0.402, 0.9153, 0.4272, 0.9027, 0.453, 0.9027, 0.4268, 0.9153, 0.4272, 0.9153, 0.4526, 0.5147, 0.1856, 0.5029, 0.1614, 0.5501, 0.1416, 0.5644, 0.1712, 0.6827, 0.3494, 0.6827, 0.3748, 0.5917, 0.3748, 0.5917, 0.3494, 0.5501, 0.8584, 0.5313, 0.8862, 0.4876, 0.8612, 0.5029, 0.8386, 0.981, 0.4272, 0.981, 0.402, 0.9937, 0.4008, 0.9937, 0.4268, 0.981, 0.402, 0.981, 0.3775, 0.9937, 0.3755, 0.9937, 0.4008, 0.5029, 0.1614, 0.4876, 0.1388, 0.5313, 0.1138, 0.5501, 0.1416, 0.7864, 0.1627, 0.7864, 0.1936, 0.6953, 0.1936, 0.6953, 0.1627, 0.5313, 0.8862, 0.5085, 0.9116, 0.4689, 0.882, 0.4876, 0.8612, 0.9027, 0.3755, 0.9027, 0.3513, 0.9153, 0.3541, 0.9153, 0.3775, 0.9027, 0.4008, 0.9027, 0.3755, 0.9153, 0.3775, 0.9153, 0.402, 0.4876, 0.1388, 0.4689, 0.118, 0.5085, 0.08837, 0.5313, 0.1138, 0.6827, 0.05153, 0.6827, 0.07697, 0.5917, 0.07697, 0.5917, 0.05153, 0.5085, 0.9116, 0.4819, 0.9343, 0.4473, 0.9005, 0.4689, 0.882, 0.981, 0.3775, 0.981, 0.3541, 0.9937, 0.3513, 0.9937, 0.3755, 0.981, 0.3541, 0.981, 0.3321, 0.9937, 0.3286, 0.9937, 0.3513, 0.4689, 0.118, 0.4473, 0.09945, 0.4819, 0.0657, 0.5085, 0.08837, 0.6827, 0.6942, 0.6827, 0.6633, 0.5917, 0.6633, 0.5917, 0.6942, 0.4819, 0.9343, 0.4521, 0.9538, 0.4229, 0.9165, 0.4473, 0.9005, 0.981, 0.3321, 0.981, 0.312, 0.9937, 0.3079, 0.9937, 0.3286, 0.9027, 0.3513, 0.9027, 0.3286, 0.9153, 0.3321, 0.9153, 0.3541, 0.4473, 0.09945, 0.4229, 0.08351, 0.4521, 0.04618, 0.4819, 0.0657, 0.7864, 0.133, 0.7864, 0.1627, 0.6953, 0.1627, 0.6953, 0.133, 0.4521, 0.9538, 0.4196, 0.9699, 0.3964, 0.9296, 0.4229, 0.9165, 0.8117, 0.322, 0.8117, 0.3399, 0.799, 0.3358, 0.799, 0.3173, 0.9027, 0.3286, 0.9027, 0.3079, 0.9153, 0.312, 0.9153, 0.3321, 0.4229, 0.08351, 0.3964, 0.07041, 0.4196, 0.03014, 0.4521, 0.04618, 0.6827, 0.5676, 0.6827, 0.5366, 0.5917, 0.5366, 0.5917, 0.5676, 0.4196, 0.9699, 0.3849, 0.9821, 0.368, 0.9396, 0.3964, 0.9296, 0.8117, 0.3399, 0.8117, 0.36, 0.799, 0.3566, 0.799, 0.3358, 0.89, 0.3173, 0.89, 0.3358, 0.8773, 0.3399, 0.8773, 0.322, 0.3964, 0.07041, 0.368, 0.06039, 0.3849, 0.01787, 0.4196, 0.03014, 0.7864, 0.2254, 0.7864, 0.2575, 0.6953, 0.2575, 0.6953, 0.2254, 0.3849, 0.9821, 0.3487, 0.9904, 0.3384, 0.9464, 0.368, 0.9396, 0.89, 0.3566, 0.89, 0.3792, 0.8773, 0.382, 0.8773, 0.36, 0.89, 0.3358, 0.89, 0.3566, 0.8773, 0.36, 0.8773, 0.3399, 0.368, 0.06039, 0.3384, 0.05361, 0.3487, 0.009573, 0.3849, 0.01787, 0.6827, 0.07697, 0.6827, 0.1047, 0.5917, 0.1047, 0.5917, 0.07697, 0.3487, 0.9904, 0.3115, 0.9946, 0.308, 0.9498, 0.3384, 0.9464, 0.8117, 0.36, 0.8117, 0.382, 0.799, 0.3792, 0.799, 0.3566, 0.8117, 0.382, 0.8117, 0.4055, 0.799, 0.4034, 0.799, 0.3792, 0.3384, 0.05361, 0.308, 0.05019, 0.3115, 0.005388, 0.3487, 0.009573, 0.7864, 0.2893, 0.7864, 0.3202, 0.6953, 0.3202, 0.6953, 0.2893, 0.3115, 0.9946, 0.2739, 0.9946, 0.2774, 0.9498, 0.308, 0.9498, 0.8117, 0.4055, 0.8117, 0.43, 0.799, 0.4287, 0.799, 0.4034, 0.89, 0.3792, 0.89, 0.4034, 0.8773, 0.4055, 0.8773, 0.382, 0.308, 0.05019, 0.2774, 0.05019, 0.2739, 0.005388, 0.3115, 0.005388, 0.7864, 0.2575, 0.7864, 0.2893, 0.6953, 0.2893, 0.6953, 0.2575, 0.2739, 0.9946, 0.2367, 0.9904, 0.247, 0.9464, 0.2774, 0.9498, 0.8117, 0.43, 0.8117, 0.4551, 0.799, 0.4547, 0.799, 0.4287, 0.89, 0.4034, 0.89, 0.4287, 0.8773, 0.43, 0.8773, 0.4055, 0.2774, 0.05019, 0.247, 0.05361, 0.2367, 0.009573, 0.2739, 0.005388, 0.6827, 0.1653, 0.6827, 0.1971, 0.5917, 0.1971, 0.5917, 0.1653, 0.2367, 0.9904, 0.2004, 0.9821, 0.2173, 0.9396, 0.247, 0.9464, 0.89, 0.4547, 0.89, 0.4809, 0.8773, 0.4805, 0.8773, 0.4551, 0.89, 0.4287, 0.89, 0.4547, 0.8773, 0.4551, 0.8773, 0.43, 0.247, 0.05361, 0.2173, 0.06039, 0.2004, 0.01787, 0.2367, 0.009573, 0.6827, 0.6633, 0.6827, 0.6315, 0.5917, 0.6315, 0.5917, 0.6633, 0.2004, 0.9821, 0.1658, 0.9699, 0.189, 0.9296, 0.2173, 0.9396, 0.8117, 0.4551, 0.8117, 0.4805, 0.799, 0.4809, 0.799, 0.4547, 0.89, 0.4809, 0.89, 0.5069, 0.8773, 0.5057, 0.8773, 0.4805, 0.2173, 0.06039, 0.189, 0.07041, 0.1658, 0.03014, 0.2004, 0.01787, 0.6827, 0.02886, 0.6827, 0.05153, 0.5917, 0.05153, 0.5917, 0.02886, 0.1658, 0.9699, 0.1332, 0.9538, 0.1624, 0.9165, 0.189, 0.9296, 0.8117, 0.4805, 0.8117, 0.5057, 0.799, 0.5069, 0.799, 0.4809, 0.8117, 0.5057, 0.8117, 0.5302, 0.799, 0.5322, 0.799, 0.5069, 0.189, 0.07041, 0.1624, 0.08351, 0.1332, 0.04618, 0.1658, 0.03014, 0.6827, 0.1047, 0.6827, 0.1344, 0.5917, 0.1344, 0.5917, 0.1047, 0.1332, 0.9538, 0.1035, 0.9343, 0.1381, 0.9005, 0.1624, 0.9165, 0.8117, 0.5302, 0.8117, 0.5536, 0.799, 0.5564, 0.799, 0.5322, 0.89, 0.5069, 0.89, 0.5322, 0.8773, 0.5302, 0.8773, 0.5057, 0.1624, 0.08351, 0.1381, 0.09945, 0.1035, 0.0657, 0.1332, 0.04618, 0.6827, 0.3748, 0.6827, 0.3975, 0.5917, 0.3975, 0.5917, 0.3748, 0.1035, 0.9343, 0.07691, 0.9116, 0.1164, 0.882, 0.1381, 0.9005, 0.8117, 0.5536, 0.8117, 0.5756, 0.799, 0.5791, 0.799, 0.5564, 0.89, 0.5322, 0.89, 0.5564, 0.8773, 0.5536, 0.8773, 0.5302, 0.1381, 0.09945, 0.1164, 0.118, 0.07691, 0.08837, 0.1035, 0.0657, 0.6827, 0.7516, 0.6827, 0.7239, 0.5917, 0.7239, 0.5917, 0.7516, 0.07691, 0.9116, 0.05406, 0.8862, 0.09776, 0.8612, 0.1164, 0.882, 0.89, 0.5564, 0.89, 0.5791, 0.8773, 0.5756, 0.8773, 0.5536, 0.1164, 0.118, 0.09776, 0.1388, 0.05406, 0.1138, 0.07691, 0.08837, 0.7864, 0.05715, 0.7864, 0.07982, 0.6953, 0.07982, 0.6953, 0.05715, 0.05406, 0.8862, 0.03529, 0.8584, 0.08243, 0.8386, 0.09776, 0.8612, 0.8117, 0.5756, 0.8117, 0.5957, 0.799, 0.5998, 0.799, 0.5791, 0.8117, 0.5957, 0.8117, 0.6137, 0.799, 0.6184, 0.799, 0.5998, 0.09776, 0.1388, 0.08243, 0.1614, 0.03529, 0.1416, 0.05406, 0.1138, 0.6827, 0.3216, 0.6827, 0.3494, 0.5917, 0.3494, 0.5917, 0.3216, 0.9153, 0.1134, 0.9153, 0.08888, 0.9362, 0.09078, 0.9362, 0.1145, 0.9362, 0.1145, 0.9362, 0.09078, 0.9602, 0.09078, 0.9602, 0.1145, 0.9602, 0.1145, 0.9602, 0.09078, 0.981, 0.08888, 0.981, 0.1134, 0.9153, 0.237, 0.9153, 0.2136, 0.9362, 0.2117, 0.9362, 0.2344, 0.9362, 0.2344, 0.9362, 0.2117, 0.9602, 0.2117, 0.9602, 0.2344, 0.9602, 0.2344, 0.9602, 0.2117, 0.981, 0.2136, 0.981, 0.237, 0.9153, 0.5257, 0.9153, 0.5022, 0.9362, 0.5003, 0.9362, 0.5231, 0.9362, 0.5231, 0.9362, 0.5003, 0.9602, 0.5003, 0.9602, 0.5231, 0.9602, 0.5231, 0.9602, 0.5003, 0.981, 0.5022, 0.981, 0.5257, 0.9153, 0.3541, 0.9153, 0.3321, 0.9362, 0.3354, 0.9362, 0.3567, 0.9362, 0.3567, 0.9362, 0.3354, 0.9602, 0.3354, 0.9602, 0.3567, 0.9602, 0.3567, 0.9602, 0.3354, 0.981, 0.3321, 0.981, 0.3541, 0.8117, 0.5957, 0.8117, 0.5756, 0.8325, 0.5723, 0.8325, 0.5918, 0.8325, 0.5918, 0.8325, 0.5723, 0.8565, 0.5723, 0.8565, 0.5918, 0.8565, 0.5918, 0.8565, 0.5723, 0.8773, 0.5756, 0.8773, 0.5957, 0.8773, 0.382, 0.8773, 0.4055, 0.8565, 0.4074, 0.8565, 0.3846, 0.8565, 0.3846, 0.8565, 0.4074, 0.8325, 0.4074, 0.8325, 0.3846, 0.8325, 0.3846, 0.8325, 0.4074, 0.8117, 0.4055, 0.8117, 0.382, 0.9153, 0.2136, 0.9153, 0.1891, 0.9362, 0.1879, 0.9362, 0.2117, 0.9362, 0.2117, 0.9362, 0.1879, 0.9602, 0.1879, 0.9602, 0.2117, 0.9602, 0.2117, 0.9602, 0.1879, 0.981, 0.1891, 0.981, 0.2136, 0.8117, 0.07014, 0.8117, 0.04816, 0.8325, 0.05146, 0.8325, 0.07276, 0.8325, 0.07276, 0.8325, 0.05146, 0.8565, 0.05146, 0.8565, 0.07276, 0.8565, 0.07276, 0.8565, 0.05146, 0.8773, 0.04816, 0.8773, 0.07014, 0.9153, 0.4272, 0.9153, 0.402, 0.9362, 0.4032, 0.9362, 0.4276, 0.9362, 0.4276, 0.9362, 0.4032, 0.9602, 0.4032, 0.9602, 0.4276, 0.9602, 0.4276, 0.9602, 0.4032, 0.981, 0.402, 0.981, 0.4272, 0.9153, 0.1385, 0.9153, 0.1134, 0.9362, 0.1145, 0.9362, 0.1389, 0.9362, 0.1389, 0.9362, 0.1145, 0.9602, 0.1145, 0.9602, 0.1389, 0.9602, 0.1389, 0.9602, 0.1145, 0.981, 0.1134, 0.981, 0.1385, 0.8773, 0.5302, 0.8773, 0.5536, 0.8565, 0.551, 0.8565, 0.5283, 0.8565, 0.5283, 0.8565, 0.551, 0.8325, 0.551, 0.8325, 0.5283, 0.8325, 0.5283, 0.8325, 0.551, 0.8117, 0.5536, 0.8117, 0.5302, 0.8117, 0.2637, 0.8117, 0.2417, 0.8325, 0.2391, 0.8325, 0.2604, 0.8325, 0.2604, 0.8325, 0.2391, 0.8565, 0.2391, 0.8565, 0.2604, 0.8565, 0.2604, 0.8565, 0.2391, 0.8773, 0.2417, 0.8773, 0.2637, 0.8117, 0.1432, 0.8117, 0.1181, 0.8325, 0.1192, 0.8325, 0.1436, 0.8325, 0.1436, 0.8325, 0.1192, 0.8565, 0.1192, 0.8565, 0.1436, 0.8565, 0.1436, 0.8565, 0.1192, 0.8773, 0.1181, 0.8773, 0.1432, 0.9153, 0.259, 0.9153, 0.237, 0.9362, 0.2344, 0.9362, 0.2557, 0.9362, 0.2557, 0.9362, 0.2344, 0.9602, 0.2344, 0.9602, 0.2557, 0.9602, 0.2557, 0.9602, 0.2344, 0.981, 0.237, 0.981, 0.259, 0.8117, 0.2417, 0.8117, 0.2183, 0.8325, 0.2164, 0.8325, 0.2391, 0.8325, 0.2391, 0.8325, 0.2164, 0.8565, 0.2164, 0.8565, 0.2391, 0.8565, 0.2391, 0.8565, 0.2164, 0.8773, 0.2183, 0.8773, 0.2417, 0.9153, 0.4526, 0.9153, 0.4272, 0.9362, 0.4276, 0.9362, 0.4522, 0.9362, 0.4522, 0.9362, 0.4276, 0.9602, 0.4276, 0.9602, 0.4522, 0.9602, 0.4522, 0.9602, 0.4276, 0.981, 0.4272, 0.981, 0.4526, 0.8773, 0.5057, 0.8773, 0.5302, 0.8565, 0.5283, 0.8565, 0.5045, 0.8565, 0.5045, 0.8565, 0.5283, 0.8325, 0.5283, 0.8325, 0.5045, 0.8325, 0.5045, 0.8325, 0.5283, 0.8117, 0.5302, 0.8117, 0.5057, 0.9153, 0.5678, 0.9153, 0.5477, 0.9362, 0.5444, 0.9362, 0.5639, 0.9362, 0.5639, 0.9362, 0.5444, 0.9602, 0.5444, 0.9602, 0.5639, 0.9602, 0.5639, 0.9602, 0.5444, 0.981, 0.5477, 0.981, 0.5678, 0.9153, 0.3321, 0.9153, 0.312, 0.9362, 0.3159, 0.9362, 0.3354, 0.9362, 0.3354, 0.9362, 0.3159, 0.9602, 0.3159, 0.9602, 0.3354, 0.9602, 0.3354, 0.9602, 0.3159, 0.981, 0.312, 0.981, 0.3321, 0.8117, 0.09358, 0.8117, 0.07014, 0.8325, 0.07276, 0.8325, 0.09549, 0.8325, 0.09549, 0.8325, 0.07276, 0.8565, 0.07276, 0.8565, 0.09549, 0.8565, 0.09549, 0.8565, 0.07276, 0.8773, 0.07014, 0.8773, 0.09358, 0.9153, 0.5477, 0.9153, 0.5257, 0.9362, 0.5231, 0.9362, 0.5444, 0.9362, 0.5444, 0.9362, 0.5231, 0.9602, 0.5231, 0.9602, 0.5444, 0.9602, 0.5444, 0.9602, 0.5231, 0.981, 0.5257, 0.981, 0.5477, 0.8773, 0.4055, 0.8773, 0.43, 0.8565, 0.4311, 0.8565, 0.4074, 0.8565, 0.4074, 0.8565, 0.4311, 0.8325, 0.4311, 0.8325, 0.4074, 0.8325, 0.4074, 0.8325, 0.4311, 0.8117, 0.43, 0.8117, 0.4055, 0.9153, 0.312, 0.9153, 0.294, 0.9362, 0.2985, 0.9362, 0.3159, 0.9362, 0.3159, 0.9362, 0.2985, 0.9602, 0.2985, 0.9602, 0.3159, 0.9602, 0.3159, 0.9602, 0.2985, 0.981, 0.294, 0.981, 0.312, 0.9153, 0.04346, 0.9153, 0.02333, 0.9362, 0.02724, 0.9362, 0.04675, 0.9362, 0.04675, 0.9362, 0.02724, 0.9602, 0.02724, 0.9602, 0.04675, 0.9602, 0.04675, 0.9602, 0.02724, 0.981, 0.02333, 0.981, 0.04346, 0.8117, 0.2183, 0.8117, 0.1938, 0.8325, 0.1926, 0.8325, 0.2164, 0.8325, 0.2164, 0.8325, 0.1926, 0.8565, 0.1926, 0.8565, 0.2164, 0.8565, 0.2164, 0.8565, 0.1926, 0.8773, 0.1938, 0.8773, 0.2183, 0.9153, 0.1639, 0.9153, 0.1385, 0.9362, 0.1389, 0.9362, 0.1635, 0.9362, 0.1635, 0.9362, 0.1389, 0.9602, 0.1389, 0.9602, 0.1635, 0.9602, 0.1635, 0.9602, 0.1389, 0.981, 0.1385, 0.981, 0.1639, 0.8117, 0.1181, 0.8117, 0.09358, 0.8325, 0.09549, 0.8325, 0.1192, 0.8325, 0.1192, 0.8325, 0.09549, 0.8565, 0.09549, 0.8565, 0.1192, 0.8565, 0.1192, 0.8565, 0.09549, 0.8773, 0.09358, 0.8773, 0.1181, 0.9153, 0.2791, 0.9153, 0.259, 0.9362, 0.2557, 0.9362, 0.2752, 0.9362, 0.2752, 0.9362, 0.2557, 0.9602, 0.2557, 0.9602, 0.2752, 0.9602, 0.2752, 0.9602, 0.2557, 0.981, 0.259, 0.981, 0.2791, 0.8117, 0.02803, 0.8117, 0.01009, 0.8325, 0.01455, 0.8325, 0.03194, 0.8325, 0.03194, 0.8325, 0.01455, 0.8565, 0.01455, 0.8565, 0.03194, 0.8565, 0.03194, 0.8565, 0.01455, 0.8773, 0.01009, 0.8773, 0.02803, 0.9153, 0.06544, 0.9153, 0.04346, 0.9362, 0.04675, 0.9362, 0.06806, 0.9362, 0.06806, 0.9362, 0.04675, 0.9602, 0.04675, 0.9602, 0.06806, 0.9602, 0.06806, 0.9602, 0.04675, 0.981, 0.04346, 0.981, 0.06544, 0.9153, 0.4777, 0.9153, 0.4526, 0.9362, 0.4522, 0.9362, 0.4766, 0.9362, 0.4766, 0.9362, 0.4522, 0.9602, 0.4522, 0.9602, 0.4766, 0.9602, 0.4766, 0.9602, 0.4522, 0.981, 0.4526, 0.981, 0.4777, 0.9153, 0.02333, 0.9153, 0.005388, 0.9362, 0.009844, 0.9362, 0.02724, 0.9362, 0.02724, 0.9362, 0.009844, 0.9602, 0.009844, 0.9602, 0.02724, 0.9602, 0.02724, 0.9602, 0.009844, 0.981, 0.005388, 0.981, 0.02333, 0.9153, 0.402, 0.9153, 0.3775, 0.9362, 0.3794, 0.9362, 0.4032, 0.9362, 0.4032, 0.9362, 0.3794, 0.9602, 0.3794, 0.9602, 0.4032, 0.9602, 0.4032, 0.9602, 0.3794, 0.981, 0.3775, 0.981, 0.402, 0.8773, 0.4805, 0.8773, 0.5057, 0.8565, 0.5045, 0.8565, 0.4801, 0.8565, 0.4801, 0.8565, 0.5045, 0.8325, 0.5045, 0.8325, 0.4801, 0.8325, 0.4801, 0.8325, 0.5045, 0.8117, 0.5057, 0.8117, 0.4805, 0.8773, 0.3399, 0.8773, 0.36, 0.8565, 0.3633, 0.8565, 0.3438, 0.8565, 0.3438, 0.8565, 0.3633, 0.8325, 0.3633, 0.8325, 0.3438, 0.8325, 0.3438, 0.8325, 0.3633, 0.8117, 0.36, 0.8117, 0.3399, 0.8773, 0.43, 0.8773, 0.4551, 0.8565, 0.4555, 0.8565, 0.4311, 0.8565, 0.4311, 0.8565, 0.4555, 0.8325, 0.4555, 0.8325, 0.4311, 0.8325, 0.4311, 0.8325, 0.4555, 0.8117, 0.4551, 0.8117, 0.43, 0.8117, 0.1938, 0.8117, 0.1686, 0.8325, 0.1682, 0.8325, 0.1926, 0.8325, 0.1926, 0.8325, 0.1682, 0.8565, 0.1682, 0.8565, 0.1926, 0.8565, 0.1926, 0.8565, 0.1682, 0.8773, 0.1686, 0.8773, 0.1938, 0.8773, 0.4551, 0.8773, 0.4805, 0.8565, 0.4801, 0.8565, 0.4555, 0.8565, 0.4555, 0.8565, 0.4801, 0.8325, 0.4801, 0.8325, 0.4555, 0.8325, 0.4555, 0.8325, 0.4801, 0.8117, 0.4805, 0.8117, 0.4551, 0.9153, 0.5022, 0.9153, 0.4777, 0.9362, 0.4766, 0.9362, 0.5003, 0.9362, 0.5003, 0.9362, 0.4766, 0.9602, 0.4766, 0.9602, 0.5003, 0.9602, 0.5003, 0.9602, 0.4766, 0.981, 0.4777, 0.981, 0.5022, 0.9153, 0.1891, 0.9153, 0.1639, 0.9362, 0.1635, 0.9362, 0.1879, 0.9362, 0.1879, 0.9362, 0.1635, 0.9602, 0.1635, 0.9602, 0.1879, 0.9602, 0.1879, 0.9602, 0.1635, 0.981, 0.1639, 0.981, 0.1891, 0.8117, 0.04816, 0.8117, 0.02803, 0.8325, 0.03194, 0.8325, 0.05146, 0.8325, 0.05146, 0.8325, 0.03194, 0.8565, 0.03194, 0.8565, 0.05146, 0.8565, 0.05146, 0.8565, 0.03194, 0.8773, 0.02803, 0.8773, 0.04816, 0.9153, 0.08888, 0.9153, 0.06544, 0.9362, 0.06806, 0.9362, 0.09078, 0.9362, 0.09078, 0.9362, 0.06806, 0.9602, 0.06806, 0.9602, 0.09078, 0.9602, 0.09078, 0.9602, 0.06806, 0.981, 0.06544, 0.981, 0.08888, 0.8773, 0.5957, 0.8773, 0.6137, 0.8565, 0.6092, 0.8565, 0.5918, 0.8565, 0.5918, 0.8565, 0.6092, 0.8325, 0.6092, 0.8325, 0.5918, 0.8325, 0.5918, 0.8325, 0.6092, 0.8117, 0.6137, 0.8117, 0.5957, 0.8773, 0.36, 0.8773, 0.382, 0.8565, 0.3846, 0.8565, 0.3633, 0.8565, 0.3633, 0.8565, 0.3846, 0.8325, 0.3846, 0.8325, 0.3633, 0.8325, 0.3633, 0.8325, 0.3846, 0.8117, 0.382, 0.8117, 0.36, 0.9153, 0.3775, 0.9153, 0.3541, 0.9362, 0.3567, 0.9362, 0.3794, 0.9362, 0.3794, 0.9362, 0.3567, 0.9602, 0.3567, 0.9602, 0.3794, 0.9602, 0.3794, 0.9602, 0.3567, 0.981, 0.3541, 0.981, 0.3775, 0.8773, 0.5536, 0.8773, 0.5756, 0.8565, 0.5723, 0.8565, 0.551, 0.8565, 0.551, 0.8565, 0.5723, 0.8325, 0.5723, 0.8325, 0.551, 0.8325, 0.551, 0.8325, 0.5723, 0.8117, 0.5756, 0.8117, 0.5536, 0.8117, 0.1686, 0.8117, 0.1432, 0.8325, 0.1436, 0.8325, 0.1682, 0.8325, 0.1682, 0.8325, 0.1436, 0.8565, 0.1436, 0.8565, 0.1682, 0.8565, 0.1682, 0.8565, 0.1436, 0.8773, 0.1432, 0.8773, 0.1686, 0.8117, 0.2838, 0.8117, 0.2637, 0.8325, 0.2604, 0.8325, 0.2799, 0.8325, 0.2799, 0.8325, 0.2604, 0.8565, 0.2604, 0.8565, 0.2799, 0.8565, 0.2799, 0.8565, 0.2604, 0.8773, 0.2637, 0.8773, 0.2838, 0.89, 0.5791, 0.89, 0.5998, 0.8773, 0.5957, 0.8773, 0.5756])
me_torus.materials.append(mat_material)
me_torus.use_remesh_preserve_volume = False
me_torus.use_remesh_preserve_attributes = False
me_torus.use_mirror_vertex_groups = False
me_torus.update()

# ---- objects
ob_torus = bpy.data.objects.new('Torus', me_torus)
ob_lamp = bpy.data.objects.new('Lamp', light_lamp)

# ---- transforms, parenting, visibility, modifiers, constraints
ob_torus.location = (0.0, 0.0, 0.0)
ob_torus.lineart.crease_threshold = 0.0
ob_lamp.location = (4.076, 1.005, 5.904)
ob_lamp.rotation_euler = (0.6503, 0.05522, 1.866)
ob_lamp.lock_rotations_4d = False
ob_lamp.empty_display_type = 'ARROWS'
ob_lamp.color = (0.0, 0.0, 0.0, 0.0)
ob_lamp.lineart.crease_threshold = 0.0

# ---- collection membership
col_collection_1.objects.link(ob_torus)
col_collection_1.objects.link(ob_lamp)

# ---- scene / render settings (as saved in the file)
scene.frame_start = 1; scene.frame_end = 250; scene.frame_set(1)
scene.render.engine = 'CYCLES'
scene.render.resolution_percentage = 50
scene.render.dither_intensity = 0.0
scene.cycles.use_denoising = False
scene.cycles.samples = 128
scene.cycles.sampling_pattern = 'TABULATED_SOBOL'
scene.cycles.light_sampling_threshold = 0.0
scene.cycles.use_adaptive_sampling = False
scene.cycles.use_light_tree = False
scene.cycles.blur_glossy = 0.0
scene.cycles.sample_clamp_indirect = 0.0
scene.view_settings.view_transform = 'Standard'
bpy.context.view_layer.update()

# ---- added for rendering (the .blend has no active camera): camera
cam_auto = bpy.data.cameras.new('AutoCamera')
cam_auto.lens = 50.0
cam_auto.sensor_width = 36.0
cam_auto.clip_end = 1000.0
ob_auto_camera = bpy.data.objects.new('AutoCamera', cam_auto)
scene.collection.objects.link(ob_auto_camera)
ob_auto_camera.location = (3.59451, -4.31341, 2.8756)
ob_auto_camera.rotation_euler = (1.09748, -7.21219e-08, 0.694738)
scene.camera = ob_auto_camera
bpy.context.view_layer.update()
